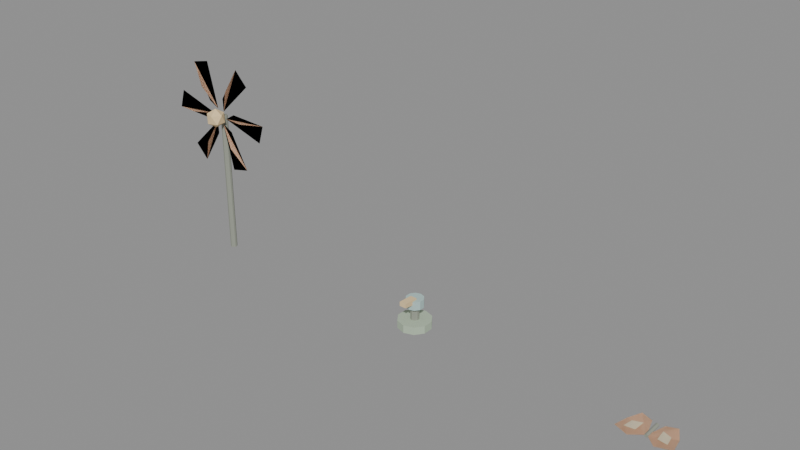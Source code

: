 # Source: garden-activity-v2.blend  (saved by Blender 5.0.119; exported with 4.5.12 LTS)
import bpy
from mathutils import Matrix  # noqa: F401  (used for matrix-valued properties, if any)

bpy.ops.wm.read_factory_settings(use_empty=True)
scene = bpy.context.scene
scene.name = 'Sneak House - Moving garden props'

# ---- materials (node trees are filled in below, after node groups)
mat_activity_orange = bpy.data.materials.new('Activity_orange')
mat_activity_orange.diffuse_color = (0.8078, 0.5373, 0.3608, 1.0)
mat_activity_cream = bpy.data.materials.new('Activity_cream')
mat_activity_cream.diffuse_color = (0.9098, 0.8471, 0.6667, 1.0)
mat_activity_sage = bpy.data.materials.new('Activity_sage')
mat_activity_sage.diffuse_color = (0.4431, 0.5412, 0.4078, 1.0)
mat_activity_ochre = bpy.data.materials.new('Activity_ochre')
mat_activity_ochre.diffuse_color = (0.8314, 0.6314, 0.349, 1.0)
mat_activity_dark = bpy.data.materials.new('Activity_dark')
mat_activity_dark.diffuse_color = (0.298, 0.3176, 0.2627, 1.0)
mat_activity_metal = bpy.data.materials.new('Activity_metal')
mat_activity_metal.diffuse_color = (0.4353, 0.5922, 0.5725, 1.0)

# ---- material node trees
mat_activity_orange.use_nodes = True; mat_activity_orange.node_tree.nodes.clear()
_N = mat_activity_orange.node_tree.nodes; _L = mat_activity_orange.node_tree.links
n0 = _N.new('ShaderNodeBsdfPrincipled'); n0.name = 'Principled BSDF'; n0.location = (-200, 100)
n0.inputs[0].default_value = (0.8078, 0.5373, 0.3608, 1.0)
n0.inputs[2].default_value = 0.85
n1 = _N.new('ShaderNodeOutputMaterial'); n1.name = 'Material Output'; n1.location = (200, 100)
_L.new(n0.outputs[0], n1.inputs[0])
n1.is_active_output = True
mat_activity_cream.use_nodes = True; mat_activity_cream.node_tree.nodes.clear()
_N = mat_activity_cream.node_tree.nodes; _L = mat_activity_cream.node_tree.links
n0 = _N.new('ShaderNodeBsdfPrincipled'); n0.name = 'Principled BSDF'; n0.location = (-200, 100)
n0.inputs[0].default_value = (0.9098, 0.8471, 0.6667, 1.0)
n0.inputs[2].default_value = 0.85
n1 = _N.new('ShaderNodeOutputMaterial'); n1.name = 'Material Output'; n1.location = (200, 100)
_L.new(n0.outputs[0], n1.inputs[0])
n1.is_active_output = True
mat_activity_sage.use_nodes = True; mat_activity_sage.node_tree.nodes.clear()
_N = mat_activity_sage.node_tree.nodes; _L = mat_activity_sage.node_tree.links
n0 = _N.new('ShaderNodeBsdfPrincipled'); n0.name = 'Principled BSDF'; n0.location = (-200, 100)
n0.inputs[0].default_value = (0.4431, 0.5412, 0.4078, 1.0)
n0.inputs[2].default_value = 0.85
n1 = _N.new('ShaderNodeOutputMaterial'); n1.name = 'Material Output'; n1.location = (200, 100)
_L.new(n0.outputs[0], n1.inputs[0])
n1.is_active_output = True
mat_activity_ochre.use_nodes = True; mat_activity_ochre.node_tree.nodes.clear()
_N = mat_activity_ochre.node_tree.nodes; _L = mat_activity_ochre.node_tree.links
n0 = _N.new('ShaderNodeBsdfPrincipled'); n0.name = 'Principled BSDF'; n0.location = (-200, 100)
n0.inputs[0].default_value = (0.8314, 0.6314, 0.349, 1.0)
n0.inputs[2].default_value = 0.85
n1 = _N.new('ShaderNodeOutputMaterial'); n1.name = 'Material Output'; n1.location = (200, 100)
_L.new(n0.outputs[0], n1.inputs[0])
n1.is_active_output = True
mat_activity_dark.use_nodes = True; mat_activity_dark.node_tree.nodes.clear()
_N = mat_activity_dark.node_tree.nodes; _L = mat_activity_dark.node_tree.links
n0 = _N.new('ShaderNodeBsdfPrincipled'); n0.name = 'Principled BSDF'; n0.location = (-200, 100)
n0.inputs[0].default_value = (0.298, 0.3176, 0.2627, 1.0)
n0.inputs[2].default_value = 0.85
n1 = _N.new('ShaderNodeOutputMaterial'); n1.name = 'Material Output'; n1.location = (200, 100)
_L.new(n0.outputs[0], n1.inputs[0])
n1.is_active_output = True
mat_activity_metal.use_nodes = True; mat_activity_metal.node_tree.nodes.clear()
_N = mat_activity_metal.node_tree.nodes; _L = mat_activity_metal.node_tree.links
n0 = _N.new('ShaderNodeBsdfPrincipled'); n0.name = 'Principled BSDF'; n0.location = (-200, 100)
n0.inputs[0].default_value = (0.4353, 0.5922, 0.5725, 1.0)
n0.inputs[2].default_value = 0.85
n1 = _N.new('ShaderNodeOutputMaterial'); n1.name = 'Material Output'; n1.location = (200, 100)
_L.new(n0.outputs[0], n1.inputs[0])
n1.is_active_output = True

# ---- meshes
me_blade_fold = bpy.data.meshes.new('Blade fold')
me_blade_fold.from_pydata([(0.0791, 0.0, -0.01196), (0.6085, 0.0, 0.04267), (0.3438, -0.06, 0.01536), (0.0791, 0.0, -0.01196), (0.5493, 0.0, -0.152), (0.6085, 0.0, 0.04267), (0.1911, 0.0, 0.0591), (0.0499, 0.0, 0.06253), (0.4063, 0.0, 0.3997), (0.2673, 0.0, 0.5483), (0.04435, 0.0, 0.195), (0.0499, 0.0, 0.06253), (0.2673, 0.0, 0.5483), (0.1586, -0.06, 0.3054), (-0.0292, 0.0, 0.07448), (-0.143, 0.0, 0.5518), (-0.3412, 0.0, 0.5056), (-0.1467, 0.0, 0.1359), (-0.0292, 0.0, 0.07448), (-0.3412, 0.0, 0.5056), (-0.1852, -0.06, 0.2901), (-0.0791, 0.0, 0.01196), (-0.5493, 0.0, 0.152), (-0.6085, 0.0, -0.04267), (-0.1911, 0.0, -0.0591), (-0.0791, 0.0, 0.01196), (-0.6085, 0.0, -0.04267), (-0.3438, -0.06, -0.01536), (-0.0499, 0.0, -0.06253), (-0.4063, 0.0, -0.3997), (-0.2673, 0.0, -0.5483), (-0.04435, 0.0, -0.195), (-0.0499, 0.0, -0.06253), (-0.2673, 0.0, -0.5483), (-0.1586, -0.06, -0.3054), (0.0292, 0.0, -0.07448), (0.143, 0.0, -0.5518), (0.3412, 0.0, -0.5056), (0.1467, 0.0, -0.1359), (0.0292, 0.0, -0.07448), (0.3412, 0.0, -0.5056), (0.1852, -0.06, -0.2901)], [], [(0, 1, 2), (2, 1, 0), (3, 4, 5), (3, 5, 6), (5, 4, 3), (6, 5, 3), (7, 8, 9), (7, 9, 10), (9, 8, 7), (10, 9, 7), (11, 12, 13), (13, 12, 11), (14, 15, 16), (14, 16, 17), (16, 15, 14), (17, 16, 14), (18, 19, 20), (20, 19, 18), (21, 22, 23), (21, 23, 24), (23, 22, 21), (24, 23, 21), (25, 26, 27), (27, 26, 25), (28, 29, 30), (28, 30, 31), (30, 29, 28), (31, 30, 28), (32, 33, 34), (34, 33, 32), (35, 36, 37), (35, 37, 38), (37, 36, 35), (38, 37, 35), (39, 40, 41), (41, 40, 39)])
me_blade_fold.polygons.foreach_set('material_index', [0, 0, 1, 1, 1, 1, 2, 2, 2, 2, 0, 0, 3, 3, 3, 3, 0, 0, 1, 1, 1, 1, 0, 0, 2, 2, 2, 2, 0, 0, 3, 3, 3, 3, 0, 0])
me_blade_fold.materials.append(mat_activity_orange)
me_blade_fold.materials.append(mat_activity_cream)
me_blade_fold.materials.append(mat_activity_sage)
me_blade_fold.materials.append(mat_activity_ochre)
me_blade_fold.update()
me_icosphere_122 = bpy.data.meshes.new('Icosphere.122')
me_icosphere_122.from_pydata([(0.0, 0.0, -0.1), (0.07236, -0.05257, -0.04472), (-0.02764, -0.08506, -0.04472), (-0.08944, 0.0, -0.04472), (-0.02764, 0.08506, -0.04472), (0.07236, 0.05257, -0.04472), (0.02764, -0.08506, 0.04472), (-0.07236, -0.05257, 0.04472), (-0.07236, 0.05257, 0.04472), (0.02764, 0.08506, 0.04472), (0.08944, 0.0, 0.04472), (0.0, 0.0, 0.1), (0.0, 0.145, -1.5), (0.0, 0.145, 0.0), (0.02057, 0.1383, -1.5), (0.02057, 0.1383, 0.0), (0.03329, 0.1208, -1.5), (0.03329, 0.1208, 0.0), (0.03329, 0.09918, -1.5), (0.03329, 0.09918, 0.0), (0.02057, 0.08168, -1.5), (0.02057, 0.08168, 0.0), (0.0, 0.075, -1.5), (0.0, 0.075, 0.0), (-0.02057, 0.08168, -1.5), (-0.02057, 0.08168, 0.0), (-0.03329, 0.09918, -1.5), (-0.03329, 0.09918, 0.0), (-0.03329, 0.1208, -1.5), (-0.03329, 0.1208, 0.0), (-0.02057, 0.1383, -1.5), (-0.02057, 0.1383, 0.0)], [], [(0, 1, 2), (1, 0, 5), (0, 2, 3), (0, 3, 4), (0, 4, 5), (1, 5, 10), (2, 1, 6), (3, 2, 7), (4, 3, 8), (5, 4, 9), (1, 10, 6), (2, 6, 7), (3, 7, 8), (4, 8, 9), (5, 9, 10), (6, 10, 11), (7, 6, 11), (8, 7, 11), (9, 8, 11), (10, 9, 11), (12, 13, 15, 14), (14, 15, 17, 16), (16, 17, 19, 18), (18, 19, 21, 20), (20, 21, 23, 22), (22, 23, 25, 24), (24, 25, 27, 26), (26, 27, 29, 28), (15, 13, 31, 29, 27, 25, 23, 21, 19, 17), (28, 29, 31, 30), (30, 31, 13, 12), (12, 14, 16, 18, 20, 22, 24, 26, 28, 30)])
me_icosphere_122.polygons.foreach_set('material_index', [0, 0, 0, 0, 0, 0, 0, 0, 0, 0, 0, 0, 0, 0, 0, 0, 0, 0, 0, 0, 1, 1, 1, 1, 1, 1, 1, 1, 1, 1, 1, 1])
_uv = me_icosphere_122.uv_layers.new(name='UVMap')
_uv.uv.foreach_set('vector', [0.1818, 0.0, 0.2727, 0.1575, 0.09091, 0.1575, 0.2727, 0.1575, 0.3636, 0.0, 0.4545, 0.1575, 0.9091, 0.0, 1.0, 0.1575, 0.8182, 0.1575, 0.7273, 0.0, 0.8182, 0.1575, 0.6364, 0.1575, 0.5455, 0.0, 0.6364, 0.1575, 0.4545, 0.1575, 0.2727, 0.1575, 0.4545, 0.1575, 0.3636, 0.3149, 0.09091, 0.1575, 0.2727, 0.1575, 0.1818, 0.3149, 0.8182, 0.1575, 1.0, 0.1575, 0.9091, 0.3149, 0.6364, 0.1575, 0.8182, 0.1575, 0.7273, 0.3149, 0.4545, 0.1575, 0.6364, 0.1575, 0.5455, 0.3149, 0.2727, 0.1575, 0.3636, 0.3149, 0.1818, 0.3149, 0.09091, 0.1575, 0.1818, 0.3149, 0.0, 0.3149, 0.8182, 0.1575, 0.9091, 0.3149, 0.7273, 0.3149, 0.6364, 0.1575, 0.7273, 0.3149, 0.5455, 0.3149, 0.4545, 0.1575, 0.5455, 0.3149, 0.3636, 0.3149, 0.1818, 0.3149, 0.3636, 0.3149, 0.2727, 0.4724, 0.0, 0.3149, 0.1818, 0.3149, 0.09091, 0.4724, 0.7273, 0.3149, 0.9091, 0.3149, 0.8182, 0.4724, 0.5455, 0.3149, 0.7273, 0.3149, 0.6364, 0.4724, 0.3636, 0.3149, 0.5455, 0.3149, 0.4545, 0.4724, 1.0, 0.5, 1.0, 1.0, 0.9, 1.0, 0.9, 0.5, 0.9, 0.5, 0.9, 1.0, 0.8, 1.0, 0.8, 0.5, 0.8, 0.5, 0.8, 1.0, 0.7, 1.0, 0.7, 0.5, 0.7, 0.5, 0.7, 1.0, 0.6, 1.0, 0.6, 0.5, 0.6, 0.5, 0.6, 1.0, 0.5, 1.0, 0.5, 0.5, 0.5, 0.5, 0.5, 1.0, 0.4, 1.0, 0.4, 0.5, 0.4, 0.5, 0.4, 1.0, 0.3, 1.0, 0.3, 0.5, 0.3, 0.5, 0.3, 1.0, 0.2, 1.0, 0.2, 0.5, 0.3911, 0.4442, 0.25, 0.49, 0.1089, 0.4442, 0.02175, 0.3242, 0.02175, 0.1758, 0.1089, 0.05584, 0.25, 0.01, 0.3911, 0.05584, 0.4783, 0.1758, 0.4783, 0.3242, 0.2, 0.5, 0.2, 1.0, 0.1, 1.0, 0.1, 0.5, 0.1, 0.5, 0.1, 1.0, -7.451e-08, 1.0, -7.451e-08, 0.5, 0.75, 0.49, 0.8911, 0.4442, 0.9783, 0.3242, 0.9783, 0.1758, 0.8911, 0.05584, 0.75, 0.01, 0.6089, 0.05584, 0.5217, 0.1758, 0.5217, 0.3242, 0.6089, 0.4442])
me_icosphere_122.materials.append(mat_activity_ochre)
me_icosphere_122.materials.append(mat_activity_dark)
me_icosphere_122.update()
me_cylinder_001 = bpy.data.meshes.new('Cylinder.001')
me_cylinder_001.from_pydata([(0.0, 0.17, -0.04), (0.0, 0.17, 0.04), (0.09992, 0.1375, -0.04), (0.09992, 0.1375, 0.04), (0.1617, 0.05253, -0.04), (0.1617, 0.05253, 0.04), (0.1617, -0.05253, -0.04), (0.1617, -0.05253, 0.04), (0.09992, -0.1375, -0.04), (0.09992, -0.1375, 0.04), (0.0, -0.17, -0.04), (0.0, -0.17, 0.04), (-0.09992, -0.1375, -0.04), (-0.09992, -0.1375, 0.04), (-0.1617, -0.05253, -0.04), (-0.1617, -0.05253, 0.04), (-0.1617, 0.05253, -0.04), (-0.1617, 0.05253, 0.04), (-0.09992, 0.1375, -0.04), (-0.09992, 0.1375, 0.04), (0.0, 0.045, -0.005), (0.0, 0.045, 0.225), (0.02645, 0.03641, -0.005), (0.02645, 0.03641, 0.225), (0.0428, 0.01391, -0.005), (0.0428, 0.01391, 0.225), (0.0428, -0.01391, -0.005), (0.0428, -0.01391, 0.225), (0.02645, -0.03641, -0.005), (0.02645, -0.03641, 0.225), (0.0, -0.045, -0.005), (0.0, -0.045, 0.225), (-0.02645, -0.03641, -0.005), (-0.02645, -0.03641, 0.225), (-0.0428, -0.01391, -0.005), (-0.0428, -0.01391, 0.225), (-0.0428, 0.01391, -0.005), (-0.0428, 0.01391, 0.225), (-0.02645, 0.03641, -0.005), (-0.02645, 0.03641, 0.225)], [], [(0, 1, 3, 2), (2, 3, 5, 4), (4, 5, 7, 6), (6, 7, 9, 8), (8, 9, 11, 10), (10, 11, 13, 12), (12, 13, 15, 14), (14, 15, 17, 16), (3, 1, 19, 17, 15, 13, 11, 9, 7, 5), (16, 17, 19, 18), (18, 19, 1, 0), (0, 2, 4, 6, 8, 10, 12, 14, 16, 18), (20, 21, 23, 22), (22, 23, 25, 24), (24, 25, 27, 26), (26, 27, 29, 28), (28, 29, 31, 30), (30, 31, 33, 32), (32, 33, 35, 34), (34, 35, 37, 36), (23, 21, 39, 37, 35, 33, 31, 29, 27, 25), (36, 37, 39, 38), (38, 39, 21, 20), (20, 22, 24, 26, 28, 30, 32, 34, 36, 38)])
me_cylinder_001.polygons.foreach_set('material_index', [0, 0, 0, 0, 0, 0, 0, 0, 0, 0, 0, 0, 1, 1, 1, 1, 1, 1, 1, 1, 1, 1, 1, 1])
_uv = me_cylinder_001.uv_layers.new(name='UVMap')
_uv.uv.foreach_set('vector', [1.0, 0.5, 1.0, 1.0, 0.9, 1.0, 0.9, 0.5, 0.9, 0.5, 0.9, 1.0, 0.8, 1.0, 0.8, 0.5, 0.8, 0.5, 0.8, 1.0, 0.7, 1.0, 0.7, 0.5, 0.7, 0.5, 0.7, 1.0, 0.6, 1.0, 0.6, 0.5, 0.6, 0.5, 0.6, 1.0, 0.5, 1.0, 0.5, 0.5, 0.5, 0.5, 0.5, 1.0, 0.4, 1.0, 0.4, 0.5, 0.4, 0.5, 0.4, 1.0, 0.3, 1.0, 0.3, 0.5, 0.3, 0.5, 0.3, 1.0, 0.2, 1.0, 0.2, 0.5, 0.3911, 0.4442, 0.25, 0.49, 0.1089, 0.4442, 0.02175, 0.3242, 0.02175, 0.1758, 0.1089, 0.05584, 0.25, 0.01, 0.3911, 0.05584, 0.4783, 0.1758, 0.4783, 0.3242, 0.2, 0.5, 0.2, 1.0, 0.1, 1.0, 0.1, 0.5, 0.1, 0.5, 0.1, 1.0, -7.451e-08, 1.0, -7.451e-08, 0.5, 0.75, 0.49, 0.8911, 0.4442, 0.9783, 0.3242, 0.9783, 0.1758, 0.8911, 0.05584, 0.75, 0.01, 0.6089, 0.05584, 0.5217, 0.1758, 0.5217, 0.3242, 0.6089, 0.4442, 1.0, 0.5, 1.0, 1.0, 0.9, 1.0, 0.9, 0.5, 0.9, 0.5, 0.9, 1.0, 0.8, 1.0, 0.8, 0.5, 0.8, 0.5, 0.8, 1.0, 0.7, 1.0, 0.7, 0.5, 0.7, 0.5, 0.7, 1.0, 0.6, 1.0, 0.6, 0.5, 0.6, 0.5, 0.6, 1.0, 0.5, 1.0, 0.5, 0.5, 0.5, 0.5, 0.5, 1.0, 0.4, 1.0, 0.4, 0.5, 0.4, 0.5, 0.4, 1.0, 0.3, 1.0, 0.3, 0.5, 0.3, 0.5, 0.3, 1.0, 0.2, 1.0, 0.2, 0.5, 0.3911, 0.4442, 0.25, 0.49, 0.1089, 0.4442, 0.02175, 0.3242, 0.02175, 0.1758, 0.1089, 0.05584, 0.25, 0.01, 0.3911, 0.05584, 0.4783, 0.1758, 0.4783, 0.3242, 0.2, 0.5, 0.2, 1.0, 0.1, 1.0, 0.1, 0.5, 0.1, 0.5, 0.1, 1.0, -7.451e-08, 1.0, -7.451e-08, 0.5, 0.75, 0.49, 0.8911, 0.4442, 0.9783, 0.3242, 0.9783, 0.1758, 0.8911, 0.05584, 0.75, 0.01, 0.6089, 0.05584, 0.5217, 0.1758, 0.5217, 0.3242, 0.6089, 0.4442])
me_cylinder_001.materials.append(mat_activity_sage)
me_cylinder_001.materials.append(mat_activity_dark)
me_cylinder_001.update()
me_cylinder_003 = bpy.data.meshes.new('Cylinder.003')
me_cylinder_003.from_pydata([(0.0, 0.09, -0.045), (0.0, 0.09, 0.045), (0.0529, 0.07281, -0.045), (0.0529, 0.07281, 0.045), (0.0856, 0.02781, -0.045), (0.0856, 0.02781, 0.045), (0.0856, -0.02781, -0.045), (0.0856, -0.02781, 0.045), (0.0529, -0.07281, -0.045), (0.0529, -0.07281, 0.045), (0.0, -0.09, -0.045), (0.0, -0.09, 0.045), (-0.0529, -0.07281, -0.045), (-0.0529, -0.07281, 0.045), (-0.0856, -0.02781, -0.045), (-0.0856, -0.02781, 0.045), (-0.0856, 0.02781, -0.045), (-0.0856, 0.02781, 0.045), (-0.0529, 0.07281, -0.045), (-0.0529, 0.07281, 0.045), (-0.035, -0.02, 0.0), (0.035, -0.02, 0.0), (0.035, -0.18, 0.025), (-0.035, -0.18, 0.025), (-0.035, -0.02, 0.06), (0.035, -0.02, 0.06), (0.035, -0.18, 0.07), (-0.035, -0.18, 0.07)], [], [(0, 1, 3, 2), (2, 3, 5, 4), (4, 5, 7, 6), (6, 7, 9, 8), (8, 9, 11, 10), (10, 11, 13, 12), (12, 13, 15, 14), (14, 15, 17, 16), (3, 1, 19, 17, 15, 13, 11, 9, 7, 5), (16, 17, 19, 18), (18, 19, 1, 0), (0, 2, 4, 6, 8, 10, 12, 14, 16, 18), (20, 21, 22, 23), (24, 27, 26, 25), (20, 24, 25, 21), (23, 22, 26, 27), (20, 23, 27, 24), (21, 25, 26, 22)])
me_cylinder_003.polygons.foreach_set('material_index', [0, 0, 0, 0, 0, 0, 0, 0, 0, 0, 0, 0, 1, 1, 1, 1, 1, 1])
_uv = me_cylinder_003.uv_layers.new(name='UVMap')
_uv.uv.foreach_set('vector', [1.0, 0.5, 1.0, 1.0, 0.9, 1.0, 0.9, 0.5, 0.9, 0.5, 0.9, 1.0, 0.8, 1.0, 0.8, 0.5, 0.8, 0.5, 0.8, 1.0, 0.7, 1.0, 0.7, 0.5, 0.7, 0.5, 0.7, 1.0, 0.6, 1.0, 0.6, 0.5, 0.6, 0.5, 0.6, 1.0, 0.5, 1.0, 0.5, 0.5, 0.5, 0.5, 0.5, 1.0, 0.4, 1.0, 0.4, 0.5, 0.4, 0.5, 0.4, 1.0, 0.3, 1.0, 0.3, 0.5, 0.3, 0.5, 0.3, 1.0, 0.2, 1.0, 0.2, 0.5, 0.3911, 0.4442, 0.25, 0.49, 0.1089, 0.4442, 0.02175, 0.3242, 0.02175, 0.1758, 0.1089, 0.05584, 0.25, 0.01, 0.3911, 0.05584, 0.4783, 0.1758, 0.4783, 0.3242, 0.2, 0.5, 0.2, 1.0, 0.1, 1.0, 0.1, 0.5, 0.1, 0.5, 0.1, 1.0, -7.451e-08, 1.0, -7.451e-08, 0.5, 0.75, 0.49, 0.8911, 0.4442, 0.9783, 0.3242, 0.9783, 0.1758, 0.8911, 0.05584, 0.75, 0.01, 0.6089, 0.05584, 0.5217, 0.1758, 0.5217, 0.3242, 0.6089, 0.4442, 0.0, 0.0, 0.0, 0.0, 0.0, 0.0, 0.0, 0.0, 0.0, 0.0, 0.0, 0.0, 0.0, 0.0, 0.0, 0.0, 0.0, 0.0, 0.0, 0.0, 0.0, 0.0, 0.0, 0.0, 0.0, 0.0, 0.0, 0.0, 0.0, 0.0, 0.0, 0.0, 0.0, 0.0, 0.0, 0.0, 0.0, 0.0, 0.0, 0.0, 0.0, 0.0, 0.0, 0.0, 0.0, 0.0, 0.0, 0.0])
me_cylinder_003.materials.append(mat_activity_metal)
me_cylinder_003.materials.append(mat_activity_ochre)
me_cylinder_003.update()
me_cylinder_004 = bpy.data.meshes.new('Cylinder.004')
me_cylinder_004.from_pydata([(0.0, 0.018, -0.095), (0.0, 0.018, 0.095), (0.01058, 0.01456, -0.095), (0.01058, 0.01456, 0.095), (0.01712, 0.005562, -0.095), (0.01712, 0.005562, 0.095), (0.01712, -0.005562, -0.095), (0.01712, -0.005562, 0.095), (0.01058, -0.01456, -0.095), (0.01058, -0.01456, 0.095), (0.0, -0.018, -0.095), (0.0, -0.018, 0.095), (-0.01058, -0.01456, -0.095), (-0.01058, -0.01456, 0.095), (-0.01712, -0.005562, -0.095), (-0.01712, -0.005562, 0.095), (-0.01712, 0.005562, -0.095), (-0.01712, 0.005562, 0.095), (-0.01058, 0.01456, -0.095), (-0.01058, 0.01456, 0.095)], [], [(0, 1, 3, 2), (2, 3, 5, 4), (4, 5, 7, 6), (6, 7, 9, 8), (8, 9, 11, 10), (10, 11, 13, 12), (12, 13, 15, 14), (14, 15, 17, 16), (3, 1, 19, 17, 15, 13, 11, 9, 7, 5), (16, 17, 19, 18), (18, 19, 1, 0), (0, 2, 4, 6, 8, 10, 12, 14, 16, 18)])
_uv = me_cylinder_004.uv_layers.new(name='UVMap')
_uv.uv.foreach_set('vector', [1.0, 0.5, 1.0, 1.0, 0.9, 1.0, 0.9, 0.5, 0.9, 0.5, 0.9, 1.0, 0.8, 1.0, 0.8, 0.5, 0.8, 0.5, 0.8, 1.0, 0.7, 1.0, 0.7, 0.5, 0.7, 0.5, 0.7, 1.0, 0.6, 1.0, 0.6, 0.5, 0.6, 0.5, 0.6, 1.0, 0.5, 1.0, 0.5, 0.5, 0.5, 0.5, 0.5, 1.0, 0.4, 1.0, 0.4, 0.5, 0.4, 0.5, 0.4, 1.0, 0.3, 1.0, 0.3, 0.5, 0.3, 0.5, 0.3, 1.0, 0.2, 1.0, 0.2, 0.5, 0.3911, 0.4442, 0.25, 0.49, 0.1089, 0.4442, 0.02175, 0.3242, 0.02175, 0.1758, 0.1089, 0.05584, 0.25, 0.01, 0.3911, 0.05584, 0.4783, 0.1758, 0.4783, 0.3242, 0.2, 0.5, 0.2, 1.0, 0.1, 1.0, 0.1, 0.5, 0.1, 0.5, 0.1, 1.0, -7.451e-08, 1.0, -7.451e-08, 0.5, 0.75, 0.49, 0.8911, 0.4442, 0.9783, 0.3242, 0.9783, 0.1758, 0.8911, 0.05584, 0.75, 0.01, 0.6089, 0.05584, 0.5217, 0.1758, 0.5217, 0.3242, 0.6089, 0.4442])
me_cylinder_004.materials.append(mat_activity_dark)
me_cylinder_004.update()
me_wing_marking = bpy.data.meshes.new('Wing marking')
me_wing_marking.from_pydata([(-0.1, -0.1, 0.018), (-0.2, -0.115, 0.02), (-0.18, -0.01, 0.02), (-0.09, 0.025, 0.018), (0.0, -0.08, 0.0), (-0.12, -0.2, 0.015), (-0.27, -0.14, 0.012), (-0.24, 0.02, 0.0), (-0.17, 0.15, 0.01), (-0.06, 0.12, 0.0)], [], [(0, 1, 2), (0, 2, 3), (2, 1, 0), (3, 2, 0), (4, 5, 6), (4, 6, 7), (4, 7, 8), (4, 8, 9), (6, 5, 4), (7, 6, 4), (8, 7, 4), (9, 8, 4)])
me_wing_marking.polygons.foreach_set('material_index', [0, 0, 0, 0, 1, 1, 1, 1, 1, 1, 1, 1])
me_wing_marking.materials.append(mat_activity_cream)
me_wing_marking.materials.append(mat_activity_orange)
me_wing_marking.update()
me_wing_marking_001 = bpy.data.meshes.new('Wing marking.001')
me_wing_marking_001.from_pydata([(0.1, -0.1, 0.018), (0.2, -0.115, 0.02), (0.18, -0.01, 0.02), (0.09, 0.025, 0.018), (0.0, -0.08, 0.0), (0.12, -0.2, 0.015), (0.27, -0.14, 0.012), (0.24, 0.02, 0.0), (0.17, 0.15, 0.01), (0.06, 0.12, 0.0)], [], [(0, 1, 2), (0, 2, 3), (2, 1, 0), (3, 2, 0), (4, 5, 6), (4, 6, 7), (4, 7, 8), (4, 8, 9), (6, 5, 4), (7, 6, 4), (8, 7, 4), (9, 8, 4)])
me_wing_marking_001.polygons.foreach_set('material_index', [0, 0, 0, 0, 1, 1, 1, 1, 1, 1, 1, 1])
me_wing_marking_001.materials.append(mat_activity_cream)
me_wing_marking_001.materials.append(mat_activity_orange)
me_wing_marking_001.update()

# ---- objects
ob_garden_pinwheel = bpy.data.objects.new('garden_pinwheel', None)
ob_rotor = bpy.data.objects.new('Rotor', None)
ob_garden_pinwheel_geometry_001 = bpy.data.objects.new('garden_pinwheel_geometry.001', me_blade_fold)
ob_garden_pinwheel_geometry = bpy.data.objects.new('garden_pinwheel_geometry', me_icosphere_122)
ob_garden_sprinkler = bpy.data.objects.new('garden_sprinkler', None)
ob_garden_sprinkler_geometry = bpy.data.objects.new('garden_sprinkler_geometry', me_cylinder_001)
ob_sprayhead = bpy.data.objects.new('SprayHead', None)
ob_garden_sprinkler_geometry_001 = bpy.data.objects.new('garden_sprinkler_geometry.001', me_cylinder_003)
ob_garden_butterfly = bpy.data.objects.new('garden_butterfly', None)
ob_body = bpy.data.objects.new('Body', me_cylinder_004)
ob_wingleft = bpy.data.objects.new('WingLeft', None)
ob_garden_butterfly_geometry = bpy.data.objects.new('garden_butterfly_geometry', me_wing_marking)
ob_wingright = bpy.data.objects.new('WingRight', None)
ob_garden_butterfly_geometry_001 = bpy.data.objects.new('garden_butterfly_geometry.001', me_wing_marking_001)

# ---- transforms, parenting, visibility, modifiers, constraints
ob_garden_pinwheel.location = (0.0, 0.0, 0.0)
ob_rotor.parent = ob_garden_pinwheel
ob_rotor.location = (0.0, -0.045, 1.5)
ob_garden_pinwheel_geometry_001.parent = ob_rotor
ob_garden_pinwheel_geometry_001.location = (0.0, 0.0, 0.0)
ob_garden_pinwheel_geometry.parent = ob_garden_pinwheel
ob_garden_pinwheel_geometry.location = (0.0, -0.11, 1.5)
ob_garden_sprinkler.location = (2.5, 0.0, 0.0)
ob_garden_sprinkler_geometry.parent = ob_garden_sprinkler
ob_garden_sprinkler_geometry.location = (0.0, 0.0, 0.04)
ob_sprayhead.parent = ob_garden_sprinkler
ob_sprayhead.location = (0.0, 0.0, 0.26)
ob_garden_sprinkler_geometry_001.parent = ob_sprayhead
ob_garden_sprinkler_geometry_001.location = (0.0, 0.0, 0.0)
ob_garden_butterfly.location = (5.0, 0.0, 0.0)
ob_body.parent = ob_garden_butterfly
ob_body.location = (0.0, 0.0, 0.0)
ob_body.rotation_euler = (1.571, 0.0, 0.0)
ob_wingleft.parent = ob_garden_butterfly
ob_wingleft.location = (0.0, 0.0, 0.0)
ob_garden_butterfly_geometry.parent = ob_wingleft
ob_garden_butterfly_geometry.location = (0.0, 0.0, 0.0)
ob_wingright.parent = ob_garden_butterfly
ob_wingright.location = (0.0, 0.0, 0.0)
ob_garden_butterfly_geometry_001.parent = ob_wingright
ob_garden_butterfly_geometry_001.location = (0.0, 0.0, 0.0)

# ---- collection membership
scene.collection.objects.link(ob_garden_pinwheel)
scene.collection.objects.link(ob_rotor)
scene.collection.objects.link(ob_garden_pinwheel_geometry_001)
scene.collection.objects.link(ob_garden_pinwheel_geometry)
scene.collection.objects.link(ob_garden_sprinkler)
scene.collection.objects.link(ob_garden_sprinkler_geometry)
scene.collection.objects.link(ob_sprayhead)
scene.collection.objects.link(ob_garden_sprinkler_geometry_001)
scene.collection.objects.link(ob_garden_butterfly)
scene.collection.objects.link(ob_body)
scene.collection.objects.link(ob_wingleft)
scene.collection.objects.link(ob_garden_butterfly_geometry)
scene.collection.objects.link(ob_wingright)
scene.collection.objects.link(ob_garden_butterfly_geometry_001)

# ---- scene / render settings (as saved in the file)
scene.frame_start = 1; scene.frame_end = 250; scene.frame_set(1)
scene.render.engine = 'BLENDER_EEVEE_NEXT'
scene.render.image_settings.exr_codec = 'NONE'
scene.render.use_bake_clear = False
scene.render.bake_margin = 0
scene.render.bake_bias = 0.0
scene.render.bake_samples = 0
scene.render.simplify_subdivision_render = 0
scene.render.simplify_child_particles_render = 0.0
scene.eevee.use_volume_custom_range = False
scene.eevee.gtao_distance = 0.0
scene.eevee.use_fast_gi = False
scene.view_settings.white_balance_temperature = 0.0
scene.view_settings.white_balance_tint = 0.0
scene.view_settings.white_balance_whitepoint = (2.97, 0.5193, -0.0414)
bpy.context.view_layer.update()

# ---- added for rendering (the .blend has no active camera and no usable light): camera, sun + grey world if the file has none
cam_auto = bpy.data.cameras.new('AutoCamera')
cam_auto.lens = 50.0
cam_auto.sensor_width = 36.0
cam_auto.clip_end = 1000.0
ob_auto_camera = bpy.data.objects.new('AutoCamera', cam_auto)
scene.collection.objects.link(ob_auto_camera)
ob_auto_camera.location = (8.10712, -6.94665, 5.63798)
ob_auto_camera.rotation_euler = (1.09748, -7.21219e-08, 0.694738)
scene.camera = ob_auto_camera
light_auto_sun = bpy.data.lights.new('AutoSun', 'SUN')
light_auto_sun.energy = 3.0
light_auto_sun.angle = 0.0523599
ob_auto_sun = bpy.data.objects.new('AutoSun', light_auto_sun)
scene.collection.objects.link(ob_auto_sun)
ob_auto_sun.rotation_euler = (0.872665, 0.174533, 0.523599)
if scene.world is None:
    world_auto = bpy.data.worlds.new('AutoWorld')
    world_auto.color = (0.3, 0.3, 0.3)
    scene.world = world_auto
bpy.context.view_layer.update()
